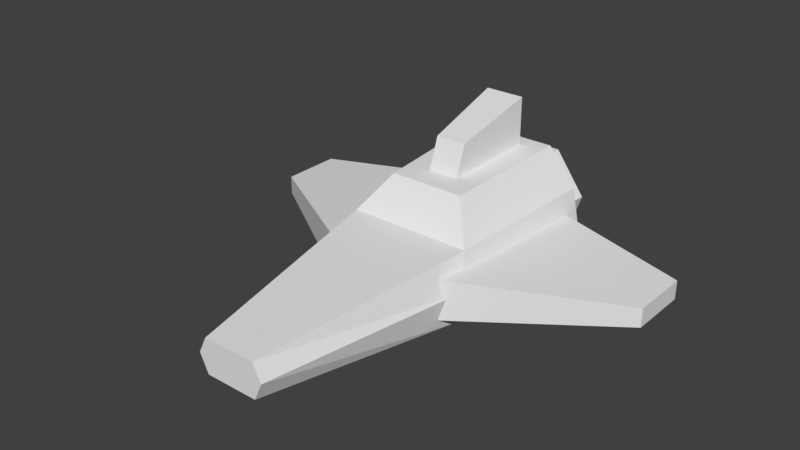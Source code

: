 # Source: ship.blend  (saved by Blender 2.80.41; exported with 4.5.12 LTS)
import bpy
from mathutils import Matrix  # noqa: F401  (used for matrix-valued properties, if any)

bpy.ops.wm.read_factory_settings(use_empty=True)
scene = bpy.context.scene
scene.name = 'Scene'

# ---- world
world_world = bpy.data.worlds.new('World'); scene.world = world_world
world_world.color = (0.05088, 0.05088, 0.05088)
world_world.use_sun_shadow = False
world_world.sun_shadow_jitter_overblur = 0.0
world_world.cycles.sampling_method = 'MANUAL'

# ---- meshes
me_cube_001 = bpy.data.meshes.new('Cube.001')
me_cube_001.from_pydata([(0.07895, -0.6459, 0.05608), (0.07895, -0.6459, 0.1603), (0.2141, 0.4769, -0.0002315), (0.2197, 0.4769, 0.2287), (0.1816, -0.02681, 0.005136), (0.1863, 0.004952, 0.2125), (0.1335, 0.4769, 0.3374), (0.1132, 0.07883, 0.3192), (0.2448, 0.4769, 0.1103), (0.1041, -0.6459, 0.1103), (0.2076, -0.02681, 0.1103), (-0.07895, -0.6459, 0.05608), (-0.07895, -0.6459, 0.1603), (-0.2141, 0.4769, -0.0002315), (-0.2197, 0.4769, 0.2287), (-0.1816, -0.02681, 0.005136), (-0.1863, 0.004952, 0.2125), (-0.1335, 0.4769, 0.3374), (-0.1132, 0.07883, 0.3192), (-0.2448, 0.4769, 0.1103), (-0.1041, -0.6459, 0.1103), (-0.2076, -0.02681, 0.1103), (0.0, 0.4769, 0.2287), (0.0, 0.4769, 0.1103), (0.1307, -0.1268, 0.04414), (0.1307, -0.1268, 0.1727), (0.1307, 0.4509, 0.04414), (0.1307, 0.4509, 0.1727), (0.617, 0.1774, 0.06872), (0.617, 0.1774, 0.1249), (0.617, 0.3599, 0.06872), (0.617, 0.3599, 0.1249), (-0.1307, -0.1268, 0.04414), (-0.1307, -0.1268, 0.1727), (-0.1307, 0.4509, 0.04414), (-0.1307, 0.4509, 0.1727), (-0.617, 0.1774, 0.06872), (-0.617, 0.1774, 0.1249), (-0.617, 0.3599, 0.06872), (-0.617, 0.3599, 0.1249), (-0.1325, 0.3577, 0.03643), (-0.08691, 0.3577, 0.268), (-0.1169, 0.5843, 0.06491), (-0.07523, 0.5843, 0.2395), (0.1325, 0.3577, 0.03643), (0.08691, 0.3577, 0.268), (0.1169, 0.5843, 0.06491), (0.07523, 0.5843, 0.2395), (-0.1712, 0.3577, 0.1522), (-0.1438, 0.5843, 0.1453), (0.1438, 0.5843, 0.1453), (0.1712, 0.3577, 0.1522), (-0.1884, 0.5843, 0.1522), (-0.1459, 0.5843, 0.02477), (0.1459, 0.5843, 0.02477), (-0.09566, 0.5843, 0.2796), (0.09566, 0.5843, 0.2796), (0.1884, 0.5843, 0.1522), (-0.1438, 0.5372, 0.1453), (0.1438, 0.5372, 0.1453), (-0.1169, 0.5372, 0.06491), (0.1169, 0.5372, 0.06491), (-0.07523, 0.5372, 0.2395), (0.07523, 0.5372, 0.2395), (-0.04611, 0.1289, 0.2529), (-0.04611, 0.1841, 0.4133), (-0.05894, 0.432, 0.2529), (-0.05894, 0.432, 0.4791), (0.04611, 0.1289, 0.2529), (0.04611, 0.1841, 0.4133), (0.05894, 0.432, 0.2529), (0.05894, 0.432, 0.4791), (-0.04193, 0.004952, 0.2125), (-0.01776, -0.6459, 0.1603), (0.04193, 0.004952, 0.2125), (0.01776, -0.6459, 0.1603), (0.06147, 0.4769, 0.3374), (0.04431, 0.07883, 0.3192), (-0.06147, 0.4769, 0.3374), (-0.04431, 0.07883, 0.3192)], [], [(23, 22, 3, 8), (10, 5, 1, 9), (11, 0, 9, 20), (5, 3, 6, 7), (0, 11, 15, 4), (8, 3, 5, 10), (14, 17, 78, 76, 6, 3, 22), (2, 8, 10, 4), (4, 10, 9, 0), (4, 15, 13, 2), (20, 9, 1, 75, 73, 12), (2, 13, 19, 23, 8), (77, 79, 18, 16, 72, 74, 5, 7), (72, 73, 75, 74), (23, 19, 14, 22), (21, 20, 12, 16), (16, 18, 17, 14), (19, 21, 16, 14), (13, 15, 21, 19), (15, 11, 20, 21), (24, 25, 27, 26), (26, 27, 31, 30), (30, 31, 29, 28), (28, 29, 25, 24), (26, 30, 28, 24), (31, 27, 25, 29), (32, 34, 35, 33), (34, 38, 39, 35), (38, 36, 37, 39), (36, 32, 33, 37), (34, 32, 36, 38), (39, 37, 33, 35), (48, 41, 55, 52), (50, 46, 61, 59), (57, 56, 45, 51), (51, 45, 41, 48), (53, 54, 44, 40), (56, 55, 41, 45), (44, 51, 48, 40), (54, 57, 51, 44), (47, 50, 59, 63), (40, 48, 52, 53), (49, 42, 53, 52), (42, 46, 54, 53), (47, 43, 55, 56), (46, 50, 57, 54), (43, 49, 52, 55), (50, 47, 56, 57), (58, 62, 63, 59), (60, 58, 59, 61), (46, 42, 60, 61), (49, 43, 62, 58), (43, 47, 63, 62), (42, 49, 58, 60), (64, 65, 67, 66), (66, 67, 71, 70), (70, 71, 69, 68), (68, 69, 65, 64), (66, 70, 68, 64), (71, 67, 65, 69), (16, 12, 73, 72), (5, 74, 75, 1), (17, 18, 79, 78), (6, 76, 77, 7), (78, 79, 77, 76)])
_uv = me_cube_001.uv_layers.new(name='UVMap')
_uv.uv.foreach_set('vector', [0.2811, 0.9681, 0.2817, 0.9709, 0.275, 0.9708, 0.2764, 0.9677, 0.2727, 0.959, 0.2701, 0.9596, 0.2754, 0.9501, 0.2757, 0.9506, 0.2783, 0.9506, 0.2764, 0.9511, 0.2757, 0.9506, 0.2787, 0.9497, 0.7328, 0.9794, 0.7106, 0.9931, 0.7067, 0.9865, 0.7257, 0.9754, 0.2764, 0.9511, 0.2783, 0.9506, 0.283, 0.9569, 0.275, 0.9588, 0.2764, 0.9677, 0.275, 0.9708, 0.2701, 0.9596, 0.2727, 0.959, 0.288, 0.9685, 0.2864, 0.9729, 0.2842, 0.9736, 0.2802, 0.9742, 0.2779, 0.9744, 0.275, 0.9708, 0.2817, 0.9709, 0.2777, 0.9662, 0.2764, 0.9677, 0.2727, 0.959, 0.275, 0.9588, 0.275, 0.9588, 0.2727, 0.959, 0.2757, 0.9506, 0.2764, 0.9511, 0.275, 0.9588, 0.283, 0.9569, 0.2837, 0.9652, 0.2777, 0.9662, 0.2787, 0.9497, 0.2757, 0.9506, 0.2754, 0.9501, 0.2763, 0.9483, 0.2771, 0.9476, 0.2788, 0.949, 0.2777, 0.9662, 0.2837, 0.9652, 0.2854, 0.966, 0.2811, 0.9681, 0.2764, 0.9677, 0.7257, 0.9716, 0.7257, 0.9667, 0.7257, 0.9629, 0.7328, 0.9589, 0.7328, 0.9668, 0.7328, 0.9715, 0.7328, 0.9794, 0.7257, 0.9754, 0.1167, 0.9126, 0.07015, 0.9109, 0.07015, 0.9084, 0.1167, 0.9067, 0.2811, 0.9681, 0.2854, 0.966, 0.288, 0.9685, 0.2817, 0.9709, 0.2852, 0.9562, 0.2787, 0.9497, 0.2788, 0.949, 0.288, 0.9556, 0.7328, 0.9589, 0.7257, 0.9629, 0.7067, 0.9518, 0.7106, 0.9452, 0.2854, 0.966, 0.2852, 0.9562, 0.288, 0.9556, 0.288, 0.9685, 0.2837, 0.9652, 0.283, 0.9569, 0.2852, 0.9562, 0.2854, 0.966, 0.283, 0.9569, 0.2783, 0.9506, 0.2787, 0.9497, 0.2852, 0.9562, 0.2709, 0.9445, 0.2827, 0.9445, 0.2827, 0.9563, 0.2709, 0.9563, 0.2709, 0.9563, 0.2827, 0.9563, 0.2827, 0.9682, 0.2709, 0.9682, 0.2709, 0.9682, 0.2827, 0.9682, 0.2827, 0.98, 0.2709, 0.98, 0.2709, 0.98, 0.2827, 0.98, 0.2827, 0.9918, 0.2709, 0.9918, 0.259, 0.9682, 0.2709, 0.9682, 0.2709, 0.98, 0.259, 0.98, 0.2827, 0.9682, 0.2945, 0.9682, 0.2945, 0.98, 0.2827, 0.98, 0.2725, 0.9481, 0.2725, 0.9597, 0.2841, 0.9597, 0.2841, 0.9481, 0.2725, 0.9597, 0.2725, 0.9713, 0.2841, 0.9713, 0.2841, 0.9597, 0.2725, 0.9713, 0.2725, 0.9828, 0.2841, 0.9828, 0.2841, 0.9713, 0.2725, 0.9828, 0.2725, 0.9944, 0.2841, 0.9944, 0.2841, 0.9828, 0.261, 0.9713, 0.261, 0.9828, 0.2725, 0.9828, 0.2725, 0.9713, 0.2841, 0.9713, 0.2841, 0.9828, 0.2957, 0.9828, 0.2957, 0.9713, 0.1577, 0.9019, 0.1562, 0.9026, 0.1502, 0.8975, 0.1585, 0.894, 0.1557, 0.9189, 0.1686, 0.9168, 0.1741, 0.9236, 0.154, 0.9272, 0.1562, 0.9139, 0.1488, 0.9083, 0.1558, 0.9044, 0.157, 0.9056, 0.157, 0.9056, 0.1558, 0.9044, 0.1562, 0.9026, 0.1577, 0.9019, 0.1646, 0.8975, 0.1641, 0.9116, 0.1585, 0.9055, 0.1592, 0.9025, 0.1488, 0.9083, 0.1502, 0.8975, 0.1562, 0.9026, 0.1558, 0.9044, 0.1585, 0.9055, 0.157, 0.9056, 0.1577, 0.9019, 0.1592, 0.9025, 0.1641, 0.9116, 0.1562, 0.9139, 0.157, 0.9056, 0.1585, 0.9055, 0.1459, 0.9097, 0.1557, 0.9189, 0.154, 0.9272, 0.1396, 0.9122, 0.1592, 0.9025, 0.1577, 0.9019, 0.1585, 0.894, 0.1646, 0.8975, 0.1592, 0.8899, 0.1682, 0.8949, 0.1646, 0.8975, 0.1585, 0.894, 0.1682, 0.8949, 0.1686, 0.9168, 0.1641, 0.9116, 0.1646, 0.8975, 0.1459, 0.9097, 0.1471, 0.8949, 0.1502, 0.8975, 0.1488, 0.9083, 0.1686, 0.9168, 0.1557, 0.9189, 0.1562, 0.9139, 0.1641, 0.9116, 0.1471, 0.8949, 0.1592, 0.8899, 0.1585, 0.894, 0.1502, 0.8975, 0.1557, 0.9189, 0.1459, 0.9097, 0.1488, 0.9083, 0.1562, 0.9139, 0.2116, 0.8874, 0.2232, 0.8958, 0.2232, 0.9143, 0.2116, 0.9227, 0.2017, 0.8907, 0.2116, 0.8874, 0.2116, 0.9227, 0.2017, 0.9194, 0.1686, 0.9168, 0.1682, 0.8949, 0.1741, 0.8904, 0.1741, 0.9236, 0.1592, 0.8899, 0.1471, 0.8949, 0.1417, 0.8904, 0.16, 0.8825, 0.1471, 0.8949, 0.1459, 0.9097, 0.1396, 0.9122, 0.1417, 0.8904, 0.1682, 0.8949, 0.1592, 0.8899, 0.16, 0.8825, 0.1741, 0.8904, 0.2607, 0.9746, 0.2684, 0.9539, 0.301, 0.9461, 0.3002, 0.9756, 0.1094, 0.8933, 0.11, 0.9216, 0.09878, 0.9094, 0.1004, 0.9013, 0.2895, 0.9851, 0.2874, 0.9945, 0.2778, 0.9934, 0.2754, 0.9853, 0.08853, 0.9015, 0.09042, 0.9085, 0.08352, 0.9148, 0.07618, 0.8925, 0.3002, 0.9756, 0.2895, 0.9851, 0.2754, 0.9853, 0.2607, 0.9746, 0.09878, 0.9094, 0.11, 0.9216, 0.08352, 0.9148, 0.09042, 0.9085, 0.288, 0.9556, 0.2788, 0.949, 0.2771, 0.9476, 0.2892, 0.9522, 0.2701, 0.9596, 0.2676, 0.9571, 0.2763, 0.9483, 0.2754, 0.9501, 0.2864, 0.9729, 0.2892, 0.9854, 0.2871, 0.986, 0.2842, 0.9736, 0.2779, 0.9744, 0.2802, 0.9742, 0.2816, 0.9867, 0.2794, 0.9868, 0.09874, 0.8818, 0.1048, 0.9304, 0.09409, 0.9322, 0.08384, 0.8843])
me_cube_001.use_remesh_preserve_volume = False
me_cube_001.use_remesh_preserve_attributes = False
me_cube_001.use_mirror_vertex_groups = False
me_cube_001.update()

# ---- objects
ob_ship = bpy.data.objects.new('Ship', me_cube_001)

# ---- transforms, parenting, visibility, modifiers, constraints
ob_ship.location = (0.0, 0.0, 0.0)
ob_ship.lineart.crease_threshold = 0.0

# ---- collection membership
scene.collection.objects.link(ob_ship)

# ---- scene / render settings (as saved in the file)
scene.frame_start = 1; scene.frame_end = 250; scene.frame_set(100)
scene.render.engine = 'BLENDER_EEVEE_NEXT'
scene.render.resolution_percentage = 50
scene.render.dither_intensity = 0.0
scene.cycles.use_denoising = False
scene.cycles.samples = 128
scene.cycles.sampling_pattern = 'TABULATED_SOBOL'
scene.cycles.use_adaptive_sampling = False
scene.cycles.use_light_tree = False
scene.cycles.blur_glossy = 0.0
scene.cycles.sample_clamp_indirect = 0.0
scene.view_settings.view_transform = 'Standard'
bpy.context.view_layer.update()

# ---- added for rendering (the .blend has no active camera and no usable light): camera, sun
cam_auto = bpy.data.cameras.new('AutoCamera')
cam_auto.lens = 50.0
cam_auto.sensor_width = 36.0
cam_auto.clip_end = 1000.0
ob_auto_camera = bpy.data.objects.new('AutoCamera', cam_auto)
scene.collection.objects.link(ob_auto_camera)
ob_auto_camera.location = (1.67199, -2.03718, 1.577)
ob_auto_camera.rotation_euler = (1.09748, -7.21219e-08, 0.694738)
scene.camera = ob_auto_camera
light_auto_sun = bpy.data.lights.new('AutoSun', 'SUN')
light_auto_sun.energy = 3.0
light_auto_sun.angle = 0.0523599
ob_auto_sun = bpy.data.objects.new('AutoSun', light_auto_sun)
scene.collection.objects.link(ob_auto_sun)
ob_auto_sun.rotation_euler = (0.872665, 0.174533, 0.523599)
bpy.context.view_layer.update()
